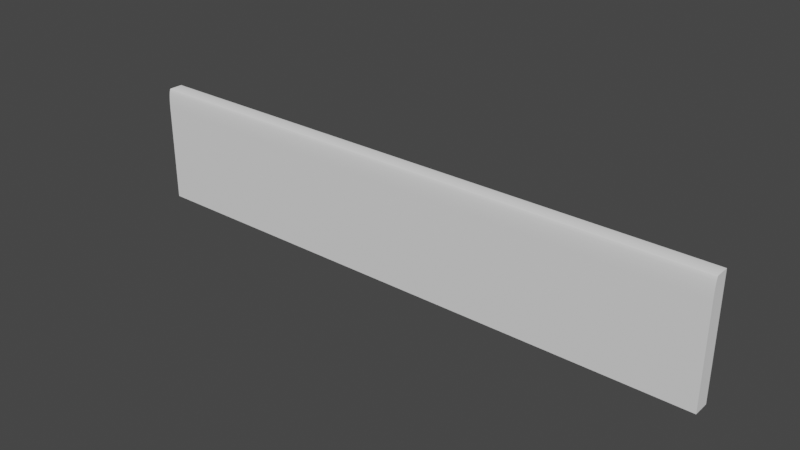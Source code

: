 # Source: baseboard.blend  (saved by Blender 2.83.19; exported with 4.5.12 LTS)
import bpy
from mathutils import Matrix  # noqa: F401  (used for matrix-valued properties, if any)

bpy.ops.wm.read_factory_settings(use_empty=True)
scene = bpy.context.scene
scene.name = 'Scene'

# ---- collections
col_collection = bpy.data.collections.new('Collection'); scene.collection.children.link(col_collection)

# ---- node groups
ng_auto_smooth = bpy.data.node_groups.new('Auto Smooth', 'GeometryNodeTree')
_s = ng_auto_smooth.interface.new_socket(name='Geometry', in_out='OUTPUT', socket_type='NodeSocketGeometry')
_s = ng_auto_smooth.interface.new_socket(name='Geometry', in_out='INPUT', socket_type='NodeSocketGeometry')
_s = ng_auto_smooth.interface.new_socket(name='Angle', in_out='INPUT', socket_type='NodeSocketFloat')
_s.subtype = 'ANGLE'
_s.min_value = 0.0
_s.max_value = 3.142
ng_auto_smooth.is_modifier = True
_N = ng_auto_smooth.nodes; _L = ng_auto_smooth.links
n0 = _N.new('NodeGroupOutput'); n0.name = 'Group Output'; n0.location = (480, -100)
n1 = _N.new('NodeGroupInput'); n1.name = 'Group Input'; n1.location = (-420, -300)
n2 = _N.new('NodeGroupInput'); n2.name = 'Group Input.001'; n2.location = (-60, -100)
n3 = _N.new('GeometryNodeSetShadeSmooth'); n3.name = 'Set Shade Smooth'; n3.location = (120, -100)
n3.domain = 'EDGE'
n4 = _N.new('GeometryNodeSetShadeSmooth'); n4.name = 'Set Shade Smooth.001'; n4.location = (300, -100)
n5 = _N.new('GeometryNodeInputMeshEdgeAngle'); n5.name = 'Edge Angle'; n5.location = (-420, -220)
n6 = _N.new('GeometryNodeInputEdgeSmooth'); n6.name = 'Is Edge Smooth'; n6.location = (-60, -160)
n7 = _N.new('GeometryNodeInputShadeSmooth'); n7.name = 'Is Face Smooth'; n7.location = (-240, -340)
n8 = _N.new('FunctionNodeBooleanMath'); n8.name = 'Boolean Math'; n8.location = (-60, -220)
n9 = _N.new('FunctionNodeCompare'); n9.name = 'Compare'; n9.location = (-240, -180)
n9.operation = 'LESS_EQUAL'
_L.new(n5.outputs[0], n9.inputs[0])
_L.new(n4.outputs[0], n0.inputs[0])
_L.new(n1.outputs[1], n9.inputs[1])
_L.new(n9.outputs[0], n8.inputs[0])
_L.new(n7.outputs[0], n8.inputs[1])
_L.new(n2.outputs[0], n3.inputs[0])
_L.new(n6.outputs[0], n3.inputs[1])
_L.new(n3.outputs[0], n4.inputs[0])
_L.new(n8.outputs[0], n3.inputs[2])
n0.is_active_output = True

# ---- world
world_world = bpy.data.worlds.new('World'); scene.world = world_world
world_world.use_nodes = True; world_world.node_tree.nodes.clear()
_N = world_world.node_tree.nodes; _L = world_world.node_tree.links
n0 = _N.new('ShaderNodeOutputWorld'); n0.name = 'World Output'; n0.location = (300, 300)
n1 = _N.new('ShaderNodeBackground'); n1.name = 'Background'; n1.location = (10, 300)
n1.inputs[0].default_value = (0.05088, 0.05088, 0.05088, 1.0)
_L.new(n1.outputs[0], n0.inputs[0])
n0.is_active_output = True
world_world.color = (0.05088, 0.05088, 0.05088)
world_world.use_sun_shadow = False
world_world.sun_shadow_jitter_overblur = 0.0

# ---- meshes
me_cube_002 = bpy.data.meshes.new('Cube.002')
me_cube_002.from_pydata([(-1.0, -1.0, -1.0), (-1.0, 1.0, -1.0), (-1.0, 1.0, 1.0), (1.0, -1.0, -1.0), (1.0, 1.0, -1.0), (1.0, 1.0, 1.0), (-1.0, -1.0, 0.6628), (-1.0, -0.6628, 1.0), (-1.0, -0.9835, 0.767), (-1.0, -0.9356, 0.861), (-1.0, -0.861, 0.9356), (-1.0, -0.767, 0.9835), (1.0, -0.6628, 1.0), (1.0, -1.0, 0.6628), (1.0, -0.767, 0.9835), (1.0, -0.861, 0.9356), (1.0, -0.9356, 0.861), (1.0, -0.9835, 0.767)], [], [(5, 2, 7, 12), (1, 2, 5, 4), (0, 6, 8, 9, 10, 11, 7, 2, 1), (1, 4, 3, 0), (4, 5, 12, 14, 15, 16, 17, 13, 3), (12, 7, 11, 14), (14, 11, 10, 15), (15, 10, 9, 16), (16, 9, 8, 17), (17, 8, 6, 13), (3, 13, 6, 0)])
me_cube_002.polygons.foreach_set('use_smooth', [True] * 11)
_uv = me_cube_002.uv_layers.new(name='UVMap')
_uv.uv.foreach_set('vector', [0.625, 0.5, 0.875, 0.5, 0.875, 0.7079, 0.625, 0.7079, 0.375, 0.25, 0.625, 0.25, 0.625, 0.5, 0.375, 0.5, 0.375, 0.0, 0.5829, 0.0, 0.5959, 0.002063, 0.6076, 0.008049, 0.617, 0.01737, 0.6229, 0.02912, 0.625, 0.04214, 0.625, 0.25, 0.375, 0.25, 0.125, 0.5, 0.375, 0.5, 0.375, 0.75, 0.125, 0.75, 0.375, 0.5, 0.625, 0.5, 0.625, 0.7079, 0.6229, 0.7209, 0.617, 0.7326, 0.6076, 0.742, 0.5959, 0.7479, 0.5829, 0.75, 0.375, 0.75, 0.625, 0.7079, 0.875, 0.7079, 0.875, 0.7209, 0.625, 0.7209, 0.625, 0.7209, 0.875, 0.7209, 0.875, 0.7326, 0.625, 0.7326, 0.625, 0.7326, 0.875, 0.7326, 0.875, 0.75, 0.625, 0.75, 0.6076, 0.75, 0.6076, 1.0, 0.5959, 1.0, 0.5959, 0.75, 0.5959, 0.75, 0.5959, 1.0, 0.5829, 1.0, 0.5829, 0.75, 0.375, 0.75, 0.5829, 0.75, 0.5829, 1.0, 0.375, 1.0])
me_cube_002.use_remesh_fix_poles = True
me_cube_002.use_remesh_preserve_attributes = False
me_cube_002.use_mirror_vertex_groups = False
me_cube_002.update()

# ---- objects
ob_cube = bpy.data.objects.new('Cube', me_cube_002)

# ---- transforms, parenting, visibility, modifiers, constraints
ob_cube.location = (0.0, 0.0, 0.0)
ob_cube.scale = (4.989, 0.1381, 1.0)
ob_cube.lineart.crease_threshold = 0.0
_m = ob_cube.modifiers.new('Auto Smooth', 'NODES')
_m.node_group = ng_auto_smooth
_gi = [s.identifier for s in ng_auto_smooth.interface.items_tree if s.item_type == 'SOCKET' and s.in_out == 'INPUT']
_m[_gi[1]] = 0.5236  # Angle

# ---- collection membership
col_collection.objects.link(ob_cube)

# ---- scene / render settings (as saved in the file)
scene.frame_start = 1; scene.frame_end = 250; scene.frame_set(1)
scene.render.engine = 'BLENDER_EEVEE_NEXT'
scene.cycles.use_denoising = False
scene.cycles.samples = 128
scene.cycles.sampling_pattern = 'TABULATED_SOBOL'
scene.cycles.use_adaptive_sampling = False
scene.cycles.use_light_tree = False
scene.view_settings.view_transform = 'Filmic'
scene.unit_settings.scale_length = 0.01
bpy.context.view_layer.update()

# ---- added for rendering (the .blend has no active camera and no usable light): camera, sun
cam_auto = bpy.data.cameras.new('AutoCamera')
cam_auto.lens = 50.0
cam_auto.sensor_width = 36.0
cam_auto.clip_end = 1000.0
ob_auto_camera = bpy.data.objects.new('AutoCamera', cam_auto)
scene.collection.objects.link(ob_auto_camera)
ob_auto_camera.location = (9.41841, -11.3021, 7.53473)
ob_auto_camera.rotation_euler = (1.09748, -7.21219e-08, 0.694738)
scene.camera = ob_auto_camera
light_auto_sun = bpy.data.lights.new('AutoSun', 'SUN')
light_auto_sun.energy = 3.0
light_auto_sun.angle = 0.0523599
ob_auto_sun = bpy.data.objects.new('AutoSun', light_auto_sun)
scene.collection.objects.link(ob_auto_sun)
ob_auto_sun.rotation_euler = (0.872665, 0.174533, 0.523599)
bpy.context.view_layer.update()
